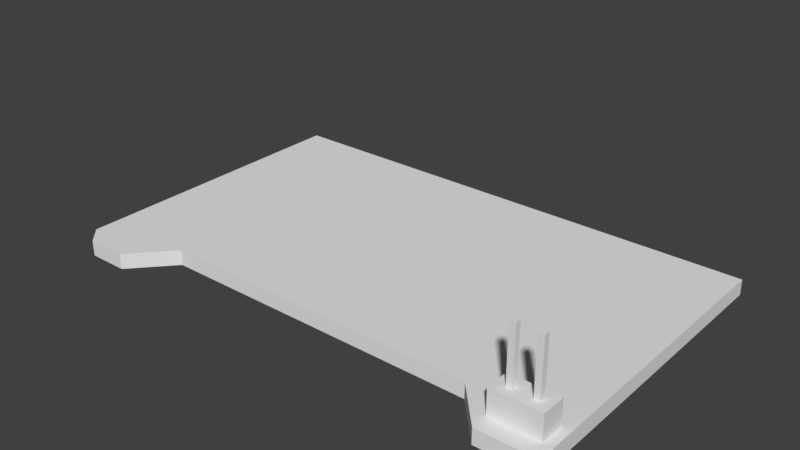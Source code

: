 # Source: PowerSupplyArduino.blend  (saved by Blender 2.79.0; exported with 4.5.12 LTS)
import bpy
from mathutils import Matrix  # noqa: F401  (used for matrix-valued properties, if any)

bpy.ops.wm.read_factory_settings(use_empty=True)
scene = bpy.context.scene
scene.name = 'Scene'

# ---- collections
col_collection_1 = bpy.data.collections.new('Collection 1'); scene.collection.children.link(col_collection_1)

# ---- materials (node trees are filled in below, after node groups)
mat_material = bpy.data.materials.new('Material')
mat_material.alpha_threshold = 0.0
mat_material.use_transparent_shadow = False
mat_material.roughness = 0.5
mat_material.line_color = (0.0, 0.0, 0.0, 1.0)

# ---- material node trees

# ---- world
world_world = bpy.data.worlds.new('World'); scene.world = world_world
world_world.color = (0.05088, 0.05088, 0.05088)
world_world.use_sun_shadow = False
world_world.sun_shadow_jitter_overblur = 0.0
world_world.cycles.sampling_method = 'MANUAL'

# ---- meshes
me_cube_001 = bpy.data.meshes.new('Cube.001')
me_cube_001.from_pydata([(-1.0, -1.0, -1.0), (-1.0, -1.0, 1.0), (-1.0, 1.0, -1.0), (-1.0, 1.0, 1.0), (1.0, -1.0, -1.0), (1.0, -1.0, 1.0), (1.0, 1.0, -1.0), (1.0, 1.0, 1.0), (-0.24, 0.368, -1.077), (-0.24, 0.368, 5.385), (-0.24, 0.608, -1.077), (-0.24, 0.608, 5.385), (0.24, 0.368, -1.077), (0.24, 0.368, 5.385), (0.24, 0.608, -1.077), (0.24, 0.608, 5.385), (-0.24, -0.608, -1.077), (-0.24, -0.608, 5.385), (-0.24, -0.368, -1.077), (-0.24, -0.368, 5.385), (0.24, -0.608, -1.077), (0.24, -0.608, 5.385), (0.24, -0.368, -1.077), (0.24, -0.368, 5.385)], [], [(0, 1, 3, 2), (2, 3, 7, 6), (6, 7, 5, 4), (4, 5, 1, 0), (2, 6, 4, 0), (7, 3, 1, 5), (8, 9, 11, 10), (10, 11, 15, 14), (14, 15, 13, 12), (12, 13, 9, 8), (10, 14, 12, 8), (15, 11, 9, 13), (16, 17, 19, 18), (18, 19, 23, 22), (22, 23, 21, 20), (20, 21, 17, 16), (18, 22, 20, 16), (23, 19, 17, 21)])
me_cube_001.use_remesh_preserve_volume = False
me_cube_001.use_remesh_preserve_attributes = False
me_cube_001.use_mirror_vertex_groups = False
me_cube_001.update()
me_cube = bpy.data.meshes.new('Cube')
me_cube.from_pydata([(-1.0, -1.066, -1.0), (-1.0, 1.0, -1.0), (-1.0, -1.066, 1.0), (-1.0, 1.0, 1.0), (-0.634, 1.0, -1.0), (-0.634, -1.066, -1.0), (-0.634, 1.0, 1.0), (-0.634, -1.066, 1.0), (-0.7774, -1.367, -1.0), (-0.7774, -1.367, 1.0), (-0.9359, -1.367, -1.0), (-1.0, -1.245, -1.0), (-1.0, -1.245, 1.0), (-0.9359, -1.367, 1.0), (5.96e-08, 1.0, -1.0), (5.96e-08, -1.066, -1.0), (1.0, -1.066, -1.0), (1.0, 1.0, -1.0), (5.96e-08, 1.0, 1.0), (5.96e-08, -1.066, 1.0), (1.0, -1.066, 1.0), (1.0, 1.0, 1.0), (0.634, 1.0, -1.0), (0.634, -1.066, -1.0), (0.634, 1.0, 1.0), (0.634, -1.066, 1.0), (0.7774, -1.367, -1.0), (0.7774, -1.367, 1.0), (0.9359, -1.367, -1.0), (1.0, -1.245, -1.0), (1.0, -1.245, 1.0), (0.9359, -1.367, 1.0)], [], [(4, 5, 0, 1), (6, 3, 2, 7), (0, 2, 3, 1), (6, 4, 1, 3), (18, 14, 4, 6), (15, 19, 7, 5), (18, 6, 7, 19), (14, 15, 5, 4), (2, 12, 13, 9, 7), (2, 0, 11, 12), (5, 8, 10, 11, 0), (5, 7, 9, 8), (10, 13, 12, 11), (8, 9, 13, 10), (22, 17, 16, 23), (24, 25, 20, 21), (14, 15, 19, 18), (16, 17, 21, 20), (24, 21, 17, 22), (18, 24, 22, 14), (15, 23, 25, 19), (18, 19, 25, 24), (14, 22, 23, 15), (20, 25, 27, 31, 30), (20, 30, 29, 16), (23, 16, 29, 28, 26), (23, 26, 27, 25), (28, 29, 30, 31), (26, 28, 31, 27)])
me_cube.materials.append(mat_material)
me_cube.use_remesh_preserve_volume = False
me_cube.use_remesh_preserve_attributes = False
me_cube.use_mirror_vertex_groups = False
me_cube.update()

# ---- objects
ob_cube_001 = bpy.data.objects.new('Cube.001', me_cube_001)
ob_cube = bpy.data.objects.new('Cube', me_cube)

# ---- transforms, parenting, visibility, modifiers, constraints
ob_cube_001.location = (23.07, -16.06, 2.096)
ob_cube_001.rotation_euler = (0.0, -0.0, 1.571)
ob_cube_001.scale = (1.25, 2.5, 1.3)
ob_cube_001.lineart.crease_threshold = 0.0
ob_cube.location = (0.0, 0.0, 0.0)
ob_cube.scale = (26.5, 13.94, 0.8)
ob_cube.lock_rotations_4d = False
ob_cube.empty_display_type = 'ARROWS'
ob_cube.lineart.crease_threshold = 0.0

# ---- collection membership
col_collection_1.objects.link(ob_cube_001)
col_collection_1.objects.link(ob_cube)

# ---- scene / render settings (as saved in the file)
scene.frame_start = 1; scene.frame_end = 250; scene.frame_set(1)
scene.render.engine = 'BLENDER_EEVEE_NEXT'
scene.render.resolution_percentage = 50
scene.render.dither_intensity = 0.0
scene.cycles.use_denoising = False
scene.cycles.samples = 128
scene.cycles.sampling_pattern = 'TABULATED_SOBOL'
scene.cycles.use_adaptive_sampling = False
scene.cycles.use_light_tree = False
scene.cycles.blur_glossy = 0.0
scene.cycles.sample_clamp_indirect = 0.0
scene.view_settings.view_transform = 'Standard'
bpy.context.view_layer.update()

# ---- added for rendering (the .blend has no active camera and no usable light): camera, sun
cam_auto = bpy.data.cameras.new('AutoCamera')
cam_auto.lens = 50.0
cam_auto.sensor_width = 36.0
cam_auto.clip_end = 1026.44
ob_auto_camera = bpy.data.objects.new('AutoCamera', cam_auto)
scene.collection.objects.link(ob_auto_camera)
ob_auto_camera.location = (58.4866, -72.7426, 50.9375)
ob_auto_camera.rotation_euler = (1.09748, -7.21219e-08, 0.694738)
scene.camera = ob_auto_camera
light_auto_sun = bpy.data.lights.new('AutoSun', 'SUN')
light_auto_sun.energy = 3.0
light_auto_sun.angle = 0.0523599
ob_auto_sun = bpy.data.objects.new('AutoSun', light_auto_sun)
scene.collection.objects.link(ob_auto_sun)
ob_auto_sun.rotation_euler = (0.872665, 0.174533, 0.523599)
bpy.context.view_layer.update()
